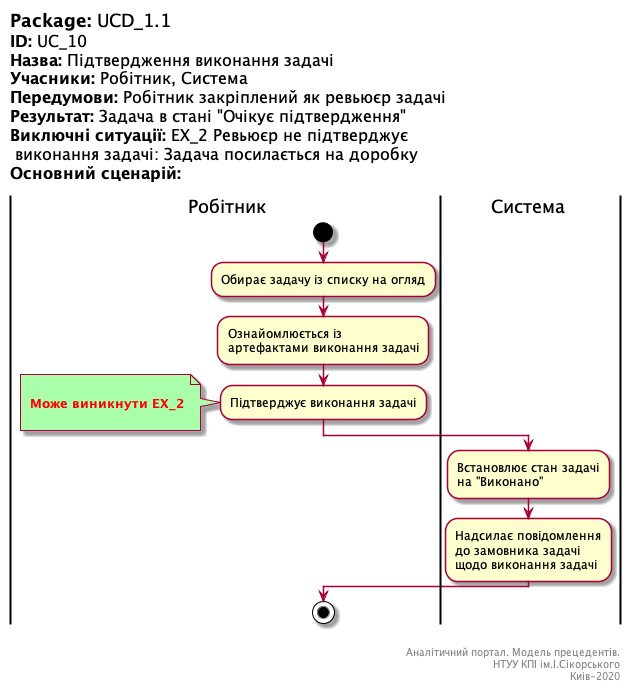

The diagram above was rendered by PlantUML. Its source (embedded in the PNG):
@startuml UC_10

left header
<font color=000 size=18><b>Package:</b> UCD_1.1
<font color=000 size=16><b>ID:</b> UC_10
<font color=000 size=16><b>Назва:</b> Підтвердження виконання задачі
<font color=000 size=16><b>Учасники:</b> Робітник, Система
<font color=000 size=16><b>Передумови:</b> Робітник закріплений як ревьюєр задачі
<font color=000 size=16><b>Результат:</b> Задача в стані "Очікує підтвердження"
<font color=000 size=16><b>Виключні ситуації:</b> EX_2 Ревьюєр не підтверджує
<font color=000 size=16> виконання задачі: Задача посилається на доробку
<font color=000 size=16><b>Основний сценарій:</b> 

end header

|Робітник|
start
:Обирає задачу із списку на огляд;
:Ознайомлюється із 
артефактами виконання задачі;
:Підтверджує виконання задачі;
note #aaffaa 

<font color=red><b> Може виникнути EX_2

end note
|Система|
:Встановлює стан задачі 
на "Виконано";
:Надсилає повідомлення 
до замовника задачі 
щодо виконання задачі;
|Робітник|
stop;

right footer


Аналітичний портал. Модель прецедентів.
НТУУ КПІ ім.І.Сікорського
Киів-2020 
end footer

@enduml